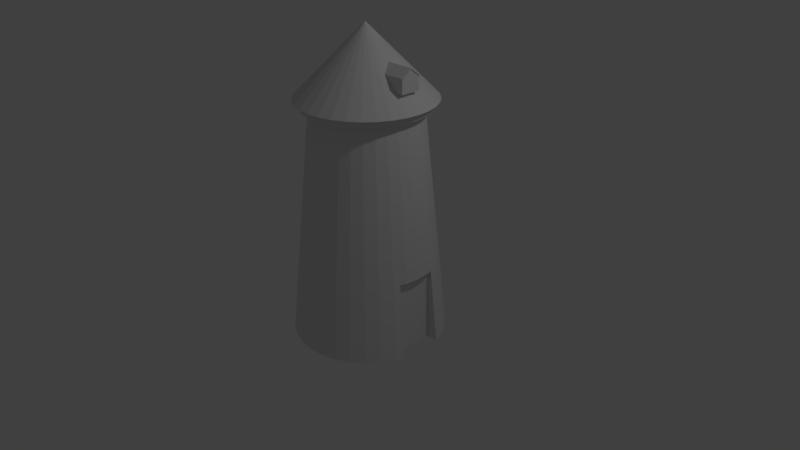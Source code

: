 # Source: Windmill.blend  (saved by Blender 2.79.0; exported with 4.5.12 LTS)
import bpy
from mathutils import Matrix  # noqa: F401  (used for matrix-valued properties, if any)

bpy.ops.wm.read_factory_settings(use_empty=True)
scene = bpy.context.scene
scene.name = 'Scene'

# ---- collections
col_collection_1 = bpy.data.collections.new('Collection 1'); scene.collection.children.link(col_collection_1)

# ---- world
world_world = bpy.data.worlds.new('World'); scene.world = world_world
world_world.color = (0.05088, 0.05088, 0.05088)
world_world.use_sun_shadow = False
world_world.sun_shadow_jitter_overblur = 0.0
world_world.cycles.sampling_method = 'MANUAL'

# ---- cameras
cam_camera = bpy.data.cameras.new('Camera')
cam_camera.clip_end = 100.0
cam_camera.lens = 35.0
cam_camera.sensor_width = 32.0
cam_camera.sensor_height = 18.0
cam_camera.ortho_scale = 7.314
cam_camera.dof.focus_distance = 0.0
cam_camera.dof.aperture_fstop = 128.0

# ---- lights
light_lamp = bpy.data.lights.new('Lamp', 'POINT')
light_lamp.transmission_factor = 0.0
light_lamp.cutoff_distance = 30.0
light_lamp.energy = 100.0
light_lamp.shadow_buffer_clip_start = 1.001
light_lamp.shadow_soft_size = 0.1
light_lamp.shadow_maximum_resolution = 0.006
light_lamp.use_absolute_resolution = True

# ---- meshes
me_cube_001 = bpy.data.meshes.new('Cube.001')
me_cube_001.from_pydata([(-0.06828, 0.6865, 2.0), (-0.09754, 0.9808, -1.0), (-0.1339, 0.6467, 2.0), (-0.1913, 0.9239, -1.0), (-0.1944, 0.582, 2.0), (-0.2778, 0.8315, -1.0), (-0.2475, 0.495, 2.0), (-0.3536, 0.7071, -1.0), (-0.291, 0.3889, 2.0), (-0.4157, 0.5556, -1.0), (-0.3234, 0.2679, 2.0), (-0.4619, 0.3827, -1.0), (-0.3433, 0.1366, 2.0), (-0.4904, 0.1951, -1.0), (-0.35, 4.02e-07, 2.0), (-0.5, 6.109e-07, -1.0), (-0.3433, -0.1366, 2.0), (-0.4904, -0.1951, -1.0), (-0.3234, -0.2679, 2.0), (-0.4619, -0.3827, -1.0), (-0.291, -0.3889, 2.0), (-0.4157, -0.5556, -1.0), (-0.2475, -0.495, 2.0), (-0.3536, -0.7071, -1.0), (-0.1944, -0.582, 2.0), (-0.2778, -0.8315, -1.0), (-0.1339, -0.6467, 2.0), (-0.1913, -0.9239, -1.0), (-0.06828, -0.6865, 2.0), (-0.09755, -0.9808, -1.0), (-2.349e-07, -0.7, 2.0), (-2.98e-07, -1.0, -1.0), (0.06828, -0.6865, 2.0), (0.09754, -0.9808, -1.0), (0.1339, -0.6467, 2.0), (0.1913, -0.9239, -1.0), (0.1944, -0.582, 2.0), (0.2778, -0.8315, -1.0), (0.2475, -0.495, 2.0), (0.3536, -0.7071, -1.0), (0.291, -0.3889, 2.0), (0.4157, -0.5556, -1.0), (0.3234, -0.2679, 2.0), (0.4619, -0.3827, -1.0), (0.3433, -0.1366, 2.0), (0.35, -2.239e-07, 2.0), (0.3433, 0.1366, 2.0), (0.4285, -0.26, 1.192e-07), (0.3234, 0.2679, 2.0), (0.4619, 0.3827, -1.0), (0.291, 0.3889, 2.0), (0.4157, 0.5556, -1.0), (0.2475, 0.495, 2.0), (0.3536, 0.7071, -1.0), (0.1944, 0.582, 2.0), (0.2778, 0.8315, -1.0), (0.1339, 0.6467, 2.0), (0.1913, 0.9239, -1.0), (0.06828, 0.6865, 2.0), (0.09755, 0.9808, -1.0), (-1.097e-07, 0.7, 2.0), (-1.192e-07, 1.0, -1.0), (-0.07852, 0.7895, 2.0), (0.4904, -0.1951, -1.0), (0.4414, -0.1756, 1.192e-07), (0.45, -2.634e-07, 1.192e-07), (0.4904, 0.1951, -1.0), (0.4414, 0.1756, 1.192e-07), (0.3257, -0.1296, 2.325), (0.375, 0.1296, 2.325), (0.5, 6.109e-07, -1.0), (0.4762, -0.2889, -1.0), (0.4285, 0.26, 1.192e-07), (0.4762, 0.2889, -1.0), (0.4, -0.26, 1.192e-07), (0.4, 0.26, 1.192e-07), (0.4, -0.2889, -1.0), (0.4, 0.2889, -1.0), (-0.154, 0.7437, 2.0), (-0.2236, 0.6693, 2.0), (-0.2846, 0.5692, 2.0), (-0.3347, 0.4472, 2.0), (-0.3719, 0.3081, 2.0), (-0.3948, 0.157, 2.0), (-0.4025, 4.704e-07, 2.0), (-0.3948, -0.157, 2.0), (-0.3719, -0.3081, 2.0), (-0.3347, -0.4472, 2.0), (-0.2846, -0.5692, 2.0), (-0.2236, -0.6693, 2.0), (-0.154, -0.7437, 2.0), (-0.07852, -0.7895, 2.0), (-2.577e-07, -0.805, 2.0), (0.07852, -0.7895, 2.0), (0.154, -0.7437, 2.0), (0.2236, -0.6693, 2.0), (0.2846, -0.5692, 2.0), (0.3347, -0.4472, 2.0), (0.3719, -0.3081, 2.0), (0.3948, -0.157, 2.0), (0.4025, -2.494e-07, 2.0), (0.3948, 0.157, 2.0), (0.3719, 0.3081, 2.0), (0.3347, 0.4472, 2.0), (0.2846, 0.5692, 2.0), (0.2236, 0.6693, 2.0), (0.154, 0.7437, 2.0), (0.07852, 0.7895, 2.0), (-1.138e-07, 0.805, 2.0), (-0.07852, 0.7895, 2.1), (-0.154, 0.7437, 2.1), (-0.2236, 0.6693, 2.1), (-0.2846, 0.5692, 2.1), (-0.3347, 0.4472, 2.1), (-0.3719, 0.3081, 2.1), (-0.3948, 0.157, 2.1), (-0.4025, 4.704e-07, 2.1), (-0.3948, -0.157, 2.1), (-0.3719, -0.3081, 2.1), (-0.3347, -0.4472, 2.1), (-0.2846, -0.5692, 2.1), (-0.2236, -0.6693, 2.1), (-0.154, -0.7437, 2.1), (-0.07852, -0.7895, 2.1), (-2.568e-07, -0.805, 2.1), (0.07852, -0.7895, 2.1), (0.154, -0.7437, 2.1), (0.2236, -0.6693, 2.1), (0.2846, -0.5692, 2.1), (0.3347, -0.4472, 2.1), (0.3719, -0.3081, 2.1), (0.3948, -0.157, 2.1), (0.4025, -2.494e-07, 2.1), (0.3948, 0.157, 2.1), (0.3719, 0.3081, 2.1), (0.3347, 0.4472, 2.1), (0.2846, 0.5692, 2.1), (0.2236, 0.6693, 2.1), (0.154, 0.7437, 2.1), (0.07852, 0.7895, 2.1), (-1.128e-07, 0.805, 2.1), (-0.08638, 0.8685, 2.1), (-0.1694, 0.8181, 2.1), (-0.246, 0.7363, 2.1), (-0.3131, 0.6261, 2.1), (-0.3681, 0.492, 2.1), (-0.409, 0.3389, 2.1), (-0.4342, 0.1728, 2.1), (-0.4428, 5.248e-07, 2.1), (-0.4342, -0.1728, 2.1), (-0.409, -0.3389, 2.1), (-0.3681, -0.492, 2.1), (-0.3131, -0.6261, 2.1), (-0.246, -0.7363, 2.1), (-0.1694, -0.8181, 2.1), (-0.08638, -0.8685, 2.1), (-2.728e-07, -0.8855, 2.1), (0.08638, -0.8685, 2.1), (0.1694, -0.8181, 2.1), (0.246, -0.7363, 2.1), (0.3131, -0.6261, 2.1), (0.3681, -0.492, 2.1), (0.409, -0.3389, 2.1), (0.4342, -0.1728, 2.1), (0.4427, -2.669e-07, 2.1), (0.4342, 0.1728, 2.1), (0.409, 0.3389, 2.1), (0.3681, 0.492, 2.1), (0.3131, 0.6261, 2.1), (0.246, 0.7363, 2.1), (0.1694, 0.8181, 2.1), (0.08638, 0.8685, 2.1), (-1.144e-07, 0.8855, 2.1), (0.0, 0.0, 3.0), (0.375, -0.1296, 2.325), (0.3257, 0.1296, 2.325), (0.375, -0.1296, 2.5), (0.375, 0.1296, 2.5), (0.375, 0.0, 2.6), (0.38, 0.1296, 2.5), (0.38, -0.1296, 2.5), (0.38, 0.0, 2.6), (0.38, 0.1296, 2.507), (0.38, -0.1296, 2.507), (0.38, 1.341e-07, 2.607), (0.2235, -0.1296, 2.5), (0.2235, 0.1296, 2.5), (0.1881, 1.341e-07, 2.607), (0.2233, 0.1296, 2.507), (0.2233, -0.1296, 2.507)], [(71, 63), (73, 66)], [(41, 40, 38, 39), (51, 50, 48, 49), (53, 52, 50, 51), (61, 60, 58, 59), (57, 56, 54, 55), (40, 41, 43, 42), (71, 47, 64, 44, 42, 43), (59, 58, 56, 57), (55, 54, 52, 53), (39, 38, 36, 37), (37, 36, 34, 35), (35, 34, 32, 33), (33, 32, 30, 31), (31, 30, 28, 29), (29, 28, 26, 27), (27, 26, 24, 25), (25, 24, 22, 23), (23, 22, 20, 21), (21, 20, 18, 19), (19, 18, 16, 17), (17, 16, 14, 15), (15, 14, 12, 13), (13, 12, 10, 11), (11, 10, 8, 9), (9, 8, 6, 7), (7, 6, 4, 5), (5, 4, 2, 3), (12, 14, 84, 83), (3, 2, 0, 1), (1, 0, 60, 61), (101, 102, 134, 133), (45, 44, 64, 65), (46, 45, 65, 67), (42, 44, 99, 98), (36, 38, 96, 95), (76, 77, 75, 74), (72, 75, 77, 73), (71, 76, 74, 47), (64, 47, 74, 75, 72, 67, 65), (49, 48, 46, 67, 72, 73), (45, 46, 101, 100), (22, 24, 89, 88), (58, 60, 108, 107), (2, 4, 79, 78), (38, 40, 97, 96), (10, 12, 83, 82), (24, 26, 90, 89), (26, 28, 91, 90), (28, 30, 92, 91), (18, 20, 87, 86), (0, 2, 78, 62), (20, 22, 88, 87), (44, 45, 100, 99), (54, 56, 106, 105), (8, 10, 82, 81), (34, 36, 95, 94), (30, 32, 93, 92), (16, 18, 86, 85), (60, 0, 62, 108), (48, 50, 103, 102), (40, 42, 98, 97), (6, 8, 81, 80), (32, 34, 94, 93), (56, 58, 107, 106), (14, 16, 85, 84), (50, 52, 104, 103), (52, 54, 105, 104), (46, 48, 102, 101), (4, 6, 80, 79), (117, 118, 150, 149), (102, 103, 135, 134), (107, 108, 140, 139), (103, 104, 136, 135), (86, 87, 119, 118), (98, 99, 131, 130), (85, 86, 118, 117), (88, 89, 121, 120), (84, 85, 117, 116), (90, 91, 123, 122), (83, 84, 116, 115), (91, 92, 124, 123), (82, 83, 115, 114), (106, 107, 139, 138), (81, 82, 114, 113), (104, 105, 137, 136), (80, 81, 113, 112), (93, 94, 126, 125), (100, 101, 133, 132), (79, 80, 112, 111), (92, 93, 125, 124), (87, 88, 120, 119), (78, 79, 111, 110), (105, 106, 138, 137), (89, 90, 122, 121), (95, 96, 128, 127), (62, 78, 110, 109), (94, 95, 127, 126), (96, 97, 129, 128), (108, 62, 109, 140), (97, 98, 130, 129), (99, 100, 132, 131), (165, 175, 173, 164), (120, 121, 153, 152), (116, 117, 149, 148), (122, 123, 155, 154), (115, 116, 148, 147), (123, 124, 156, 155), (114, 115, 147, 146), (138, 139, 171, 170), (113, 114, 146, 145), (136, 137, 169, 168), (121, 122, 154, 153), (112, 113, 145, 144), (132, 133, 165, 164), (125, 126, 158, 157), (111, 112, 144, 143), (119, 120, 152, 151), (124, 125, 157, 156), (110, 111, 143, 142), (137, 138, 170, 169), (127, 128, 160, 159), (109, 110, 142, 141), (126, 127, 159, 158), (128, 129, 161, 160), (140, 109, 141, 172), (129, 130, 162, 161), (131, 132, 164, 163), (133, 134, 166, 165), (134, 135, 167, 166), (139, 140, 172, 171), (135, 136, 168, 167), (118, 119, 151, 150), (130, 131, 163, 162), (166, 173, 175, 165), (167, 173, 166), (168, 173, 167), (169, 173, 168), (170, 173, 169), (171, 173, 170), (172, 173, 171), (141, 173, 172), (142, 173, 141), (143, 173, 142), (144, 173, 143), (145, 173, 144), (146, 173, 145), (147, 173, 146), (148, 173, 147), (149, 173, 148), (150, 173, 149), (151, 173, 150), (152, 173, 151), (153, 173, 152), (154, 173, 153), (155, 173, 154), (156, 173, 155), (157, 173, 156), (158, 173, 157), (159, 173, 158), (160, 173, 159), (161, 173, 160), (162, 173, 161), (163, 68, 173, 162), (164, 173, 68, 163), (69, 174, 68, 175), (177, 176, 174, 69), (176, 177, 178), (178, 177, 179, 181), (181, 180, 176, 178), (184, 183, 180, 181), (184, 181, 179, 182), (186, 177, 69, 175), (185, 68, 174, 176), (188, 187, 184, 182), (182, 179, 186, 188), (189, 183, 184, 187), (183, 189, 185, 180)])
me_cube_001.use_remesh_preserve_volume = False
me_cube_001.use_remesh_preserve_attributes = False
me_cube_001.use_mirror_vertex_groups = False
me_cube_001.update()

# ---- objects
ob_cube = bpy.data.objects.new('Cube', me_cube_001)
ob_lamp = bpy.data.objects.new('Lamp', light_lamp)
ob_camera = bpy.data.objects.new('Camera', cam_camera)

# ---- transforms, parenting, visibility, modifiers, constraints
ob_cube.location = (0.0, 0.0, 0.0)
ob_cube.scale = (2.0, 1.0, 1.0)
ob_cube.lineart.crease_threshold = 0.0
ob_lamp.location = (4.076, 1.005, 5.904)
ob_lamp.rotation_euler = (0.6503, 0.05522, 1.866)
ob_lamp.lock_rotations_4d = False
ob_lamp.empty_display_type = 'ARROWS'
ob_lamp.color = (0.0, 0.0, 0.0, 0.0)
ob_lamp.lineart.crease_threshold = 0.0
ob_camera.location = (7.481, -6.508, 5.344)
ob_camera.rotation_euler = (1.109, 0.0, 0.8149)
ob_camera.lock_rotations_4d = False
ob_camera.empty_display_type = 'ARROWS'
ob_camera.color = (0.0, 0.0, 0.0, 0.0)
ob_camera.display_type = 'WIRE'
ob_camera.lineart.crease_threshold = 0.0

# ---- collection membership
col_collection_1.objects.link(ob_cube)
col_collection_1.objects.link(ob_lamp)
col_collection_1.objects.link(ob_camera)

# ---- scene / render settings (as saved in the file)
scene.camera = ob_camera
scene.frame_start = 1; scene.frame_end = 250; scene.frame_set(89)
scene.render.engine = 'BLENDER_EEVEE_NEXT'
scene.render.resolution_percentage = 50
scene.render.dither_intensity = 0.0
scene.cycles.use_denoising = False
scene.cycles.samples = 128
scene.cycles.sampling_pattern = 'TABULATED_SOBOL'
scene.cycles.use_adaptive_sampling = False
scene.cycles.use_light_tree = False
scene.cycles.blur_glossy = 0.0
scene.cycles.sample_clamp_indirect = 0.0
scene.view_settings.view_transform = 'Standard'
bpy.context.view_layer.update()
